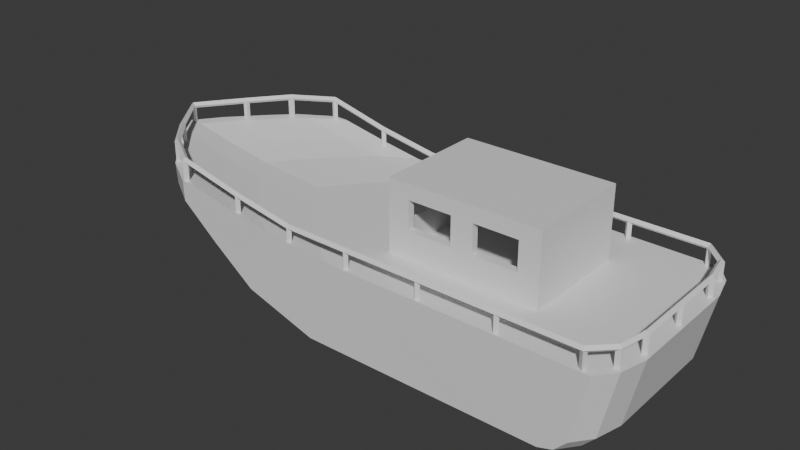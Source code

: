 # Source: Boat.blend  (saved by Blender 5.0.119; exported with 4.5.12 LTS)
import bpy
from mathutils import Matrix  # noqa: F401  (used for matrix-valued properties, if any)

bpy.ops.wm.read_factory_settings(use_empty=True)
scene = bpy.context.scene
scene.name = 'Scene'

# ---- collections
col_collection = bpy.data.collections.new('Collection'); scene.collection.children.link(col_collection)

# ---- materials (node trees are filled in below, after node groups)
mat_side = bpy.data.materials.new('Side')
mat_surface = bpy.data.materials.new('Surface')
mat_side2 = bpy.data.materials.new('Side2')
mat_hut = bpy.data.materials.new('Hut')
mat_windows = bpy.data.materials.new('Windows')

# ---- material node trees
mat_side.use_nodes = True; mat_side.node_tree.nodes.clear()
_N = mat_side.node_tree.nodes; _L = mat_side.node_tree.links
n0 = _N.new('ShaderNodeBsdfPrincipled'); n0.name = 'Principled BSDF'; n0.location = (-200, 100)
n1 = _N.new('ShaderNodeOutputMaterial'); n1.name = 'Material Output'; n1.location = (200, 100)
_L.new(n0.outputs[0], n1.inputs[0])
n1.is_active_output = True
mat_surface.use_nodes = True; mat_surface.node_tree.nodes.clear()
_N = mat_surface.node_tree.nodes; _L = mat_surface.node_tree.links
n0 = _N.new('ShaderNodeBsdfPrincipled'); n0.name = 'Principled BSDF'; n0.location = (-200, 100)
n1 = _N.new('ShaderNodeOutputMaterial'); n1.name = 'Material Output'; n1.location = (200, 100)
_L.new(n0.outputs[0], n1.inputs[0])
n1.is_active_output = True
mat_side2.use_nodes = True; mat_side2.node_tree.nodes.clear()
_N = mat_side2.node_tree.nodes; _L = mat_side2.node_tree.links
n0 = _N.new('ShaderNodeBsdfPrincipled'); n0.name = 'Principled BSDF'; n0.location = (-200, 100)
n1 = _N.new('ShaderNodeOutputMaterial'); n1.name = 'Material Output'; n1.location = (200, 100)
_L.new(n0.outputs[0], n1.inputs[0])
n1.is_active_output = True
mat_hut.use_nodes = True; mat_hut.node_tree.nodes.clear()
_N = mat_hut.node_tree.nodes; _L = mat_hut.node_tree.links
n0 = _N.new('ShaderNodeBsdfPrincipled'); n0.name = 'Principled BSDF'; n0.location = (-200, 100)
n1 = _N.new('ShaderNodeOutputMaterial'); n1.name = 'Material Output'; n1.location = (200, 100)
_L.new(n0.outputs[0], n1.inputs[0])
n1.is_active_output = True
mat_windows.use_nodes = True; mat_windows.node_tree.nodes.clear()
_N = mat_windows.node_tree.nodes; _L = mat_windows.node_tree.links
n0 = _N.new('ShaderNodeBsdfPrincipled'); n0.name = 'Principled BSDF'; n0.location = (-200, 100)
n1 = _N.new('ShaderNodeOutputMaterial'); n1.name = 'Material Output'; n1.location = (200, 100)
_L.new(n0.outputs[0], n1.inputs[0])
n1.is_active_output = True

# ---- world
world_world = bpy.data.worlds.new('World'); scene.world = world_world
world_world.use_nodes = True; world_world.node_tree.nodes.clear()
_N = world_world.node_tree.nodes; _L = world_world.node_tree.links
n0 = _N.new('ShaderNodeOutputWorld'); n0.name = 'World Output'; n0.location = (200, 100)
n1 = _N.new('ShaderNodeBackground'); n1.name = 'Background'; n1.location = (-200, 100)
n1.inputs[0].default_value = (0.05088, 0.05088, 0.05088, 1.0)
_L.new(n1.outputs[0], n0.inputs[0])
n0.is_active_output = True
world_world.color = (0.05088, 0.05088, 0.05088)
world_world.sun_shadow_jitter_overblur = 0.0

# ---- meshes
me_plane = bpy.data.meshes.new('Plane')
me_plane.from_pydata([(-1.153, -0.2226, -0.9498), (1.048, -0.2075, -0.9531), (1.048, 0.0, -0.9531), (-1.313, 0.0, -0.9498), (-1.751, -0.2226, -0.7621), (-1.912, 0.0, -0.7621), (-2.12, -0.2226, -0.4902), (-2.281, 0.0, -0.4902), (-2.429, -0.2226, -0.232), (-2.59, 0.0, -0.232), (-2.436, -0.2226, -0.06333), (-2.597, 0.0, -0.06333), (-2.319, -0.2226, -0.06678), (-2.48, 0.0, -0.06678), (-1.889, -0.2226, -0.1494), (-2.05, 0.0, -0.1494), (-1.531, -0.2226, -0.2079), (-1.692, 0.0, -0.2079), (-0.9391, -0.2226, -0.2561), (-1.1, 0.0, -0.2561), (2.088, -0.2075, -0.263), (2.088, 0.0, -0.263), (1.967, -0.2075, -0.8103), (1.967, 0.0, -0.8103), (1.871, -0.2075, -0.9135), (1.871, 0.0, -0.9135), (1.75, -0.2075, -0.9514), (1.75, 0.0, -0.9514), (-0.8958, -0.4971, -0.9498), (1.048, -0.4895, -0.9531), (-1.495, -0.4971, -0.7621), (-1.863, -0.4971, -0.4902), (-2.173, -0.4971, -0.232), (-2.183, -0.4972, -0.06333), (-2.063, -0.4971, -0.06678), (-1.632, -0.4971, -0.1494), (-1.274, -0.4971, -0.2079), (-0.6824, -0.4971, -0.2561), (2.088, -0.4895, -0.263), (1.967, -0.4895, -0.8103), (1.871, -0.4895, -0.9135), (1.75, -0.4895, -0.9514), (-0.7, -0.6858, -0.9498), (-1.299, -0.6858, -0.7621), (-1.667, -0.6858, -0.4902), (-1.977, -0.6858, -0.232), (-1.992, -0.6862, -0.06333), (-1.867, -0.6858, -0.06678), (-1.438, -0.6859, -0.1494), (-1.079, -0.6858, -0.2079), (-0.4866, -0.6858, -0.2561), (-0.3914, -0.8626, -0.9498), (-1.003, -0.8632, -0.7621), (-1.37, -0.8631, -0.4902), (-1.688, -0.8635, -0.232), (-1.694, -0.8634, -0.06333), (-1.578, -0.8635, -0.06678), (-1.148, -0.8635, -0.1494), (-0.7873, -0.8634, -0.2079), (-0.178, -0.8626, -0.2561), (0.9936, -0.7075, -0.9531), (2.033, -0.7075, -0.263), (1.913, -0.7075, -0.8103), (1.816, -0.7075, -0.9135), (1.696, -0.7075, -0.9514), (0.8789, -0.8566, -0.9531), (1.918, -0.8566, -0.263), (1.798, -0.8566, -0.8103), (1.701, -0.8566, -0.9135), (1.581, -0.8566, -0.9514), (0.04985, -0.8613, -0.4064), (-1.259, -0.8633, -0.3198), (2.056, -0.4895, -0.4064), (-0.8581, -0.8633, -0.3897), (1.887, -0.8566, -0.4064), (-0.2242, -0.8626, -0.4064), (2.001, -0.7075, -0.4064), (-0.7622, -0.8632, -0.4064), (-1.324, -0.8633, -0.3084), (2.056, 0.0, -0.4064), (2.056, -0.2075, -0.4064)], [], [(0, 3, 2, 1), (0, 4, 5, 3), (4, 6, 7, 5), (6, 8, 9, 7), (8, 10, 11, 9), (10, 12, 13, 11), (12, 14, 15, 13), (14, 16, 17, 15), (16, 18, 19, 17), (18, 20, 21, 19), (20, 80, 79, 21), (22, 24, 25, 23), (24, 26, 27, 25), (26, 1, 2, 27), (18, 37, 38, 20), (1, 29, 28, 0), (4, 30, 31, 6), (14, 35, 36, 16), (24, 40, 41, 26), (10, 33, 34, 12), (20, 38, 72, 80), (26, 41, 29, 1), (6, 31, 32, 8), (16, 36, 37, 18), (0, 28, 30, 4), (12, 34, 35, 14), (22, 39, 40, 24), (8, 32, 33, 10), (35, 48, 49, 36), (33, 46, 47, 34), (31, 44, 45, 32), (36, 49, 50, 37), (34, 47, 48, 35), (32, 45, 46, 33), (28, 42, 43, 30), (30, 43, 44, 31), (42, 51, 52, 43), (48, 57, 58, 49), (46, 55, 56, 47), (44, 53, 54, 45), (43, 52, 53, 44), (49, 58, 59, 50), (47, 56, 57, 48), (45, 54, 55, 46), (55, 54, 56), (29, 41, 64, 60), (40, 39, 62, 63), (38, 37, 50, 61), (41, 40, 63, 64), (53, 52, 73, 71), (59, 75, 70), (54, 78, 71, 57, 56), (52, 51, 75, 77, 73), (62, 67, 68, 63), (63, 68, 69, 64), (61, 66, 74, 76), (64, 69, 65, 60), (50, 59, 66, 61), (39, 72, 76, 62), (69, 70, 65), (68, 70, 69), (67, 70, 68), (67, 74, 70), (51, 42, 60, 65), (29, 60, 42, 28), (73, 77, 58), (74, 66, 59, 70), (76, 74, 67, 62), (71, 73, 58, 57), (71, 78, 54, 53), (76, 72, 38, 61), (70, 75, 51, 65), (58, 77, 75, 59), (79, 80, 22, 23), (80, 72, 39, 22)])
me_plane.polygons.foreach_set('material_index', [0, 0, 0, 0, 2, 1, 1, 1, 1, 1, 2, 0, 0, 0, 1, 0, 0, 1, 0, 1, 2, 0, 0, 1, 0, 1, 0, 2, 1, 1, 0, 1, 1, 2, 0, 0, 0, 1, 1, 0, 0, 1, 1, 2, 2, 0, 0, 1, 0, 0, 2, 2, 0, 0, 0, 2, 0, 1, 0, 0, 0, 0, 0, 0, 0, 2, 2, 0, 2, 0, 2, 0, 2, 0, 0])
_uv = me_plane.uv_layers.new(name='UVMap')
_uv.uv.foreach_set('vector', [0.03992, 0.6861, 9.319e-05, 0.7151, 9.311e-05, 0.2904, 0.03738, 0.2922, 0.03992, 0.6861, 0.04826, 0.7959, 0.009443, 0.8253, 9.319e-05, 0.7151, 0.04826, 0.7959, 0.06275, 0.8755, 0.02296, 0.9043, 0.009443, 0.8253, 0.06275, 0.8755, 0.07484, 0.9462, 0.03461, 0.9749, 0.02296, 0.9043, 0.07484, 0.9462, 0.09275, 0.9706, 0.05161, 0.9999, 0.03461, 0.9749, 0.3299, 0.01951, 0.3345, 0.04041, 0.289, 0.0207, 0.2841, 9.313e-05, 0.3345, 0.04041, 0.3482, 0.1176, 0.3037, 0.09698, 0.289, 0.0207, 0.3482, 0.1176, 0.3561, 0.1812, 0.3135, 0.1581, 0.3037, 0.09698, 0.3561, 0.1812, 0.3581, 0.2861, 0.3193, 0.2559, 0.3135, 0.1581, 0.3581, 0.2861, 0.3214, 0.828, 0.2841, 0.8253, 0.3193, 0.2559, 0.1536, 0.02314, 0.1357, 0.04424, 0.1047, 0.0222, 0.1228, 9.31e-05, 0.08558, 0.1037, 0.06996, 0.1288, 0.03596, 0.1143, 0.05372, 0.08449, 0.06996, 0.1288, 0.05861, 0.1533, 0.02277, 0.1443, 0.03596, 0.1143, 0.05861, 0.1533, 0.03738, 0.2922, 9.311e-05, 0.2904, 0.02277, 0.1443, 0.3581, 0.2861, 0.4051, 0.3342, 0.3721, 0.8317, 0.3214, 0.828, 0.03738, 0.2922, 0.08834, 0.2965, 0.08893, 0.6406, 0.03992, 0.6861, 0.04826, 0.7959, 0.09662, 0.7502, 0.1127, 0.8298, 0.06275, 0.8755, 0.3482, 0.1176, 0.4034, 0.1579, 0.4076, 0.2246, 0.3561, 0.1812, 0.06996, 0.1288, 0.1148, 0.1477, 0.1039, 0.1685, 0.05861, 0.1533, 0.3299, 0.01951, 0.3887, 0.05613, 0.3929, 0.0779, 0.3345, 0.04041, 0.1536, 0.02314, 0.1991, 0.0539, 0.1823, 0.07397, 0.1357, 0.04424, 0.05861, 0.1533, 0.1039, 0.1685, 0.08834, 0.2965, 0.03738, 0.2922, 0.06275, 0.8755, 0.1127, 0.8298, 0.1266, 0.9012, 0.07484, 0.9462, 0.3561, 0.1812, 0.4076, 0.2246, 0.4051, 0.3342, 0.3581, 0.2861, 0.03992, 0.6861, 0.08893, 0.6406, 0.09662, 0.7502, 0.04826, 0.7959, 0.3345, 0.04041, 0.3929, 0.0779, 0.4034, 0.1579, 0.3482, 0.1176, 0.08558, 0.1037, 0.1297, 0.1264, 0.1148, 0.1477, 0.06996, 0.1288, 0.07484, 0.9462, 0.1266, 0.9012, 0.1462, 0.9245, 0.09275, 0.9706, 0.4034, 0.1579, 0.4404, 0.1913, 0.4417, 0.2603, 0.4076, 0.2246, 0.3887, 0.05613, 0.4291, 0.0863, 0.4325, 0.1095, 0.3929, 0.0779, 0.1127, 0.8298, 0.1471, 0.7943, 0.1619, 0.8656, 0.1266, 0.9012, 0.4076, 0.2246, 0.4417, 0.2603, 0.4371, 0.3713, 0.4051, 0.3342, 0.3929, 0.0779, 0.4325, 0.1095, 0.4404, 0.1913, 0.4034, 0.1579, 0.1266, 0.9012, 0.1619, 0.8656, 0.1832, 0.8873, 0.1462, 0.9245, 0.08893, 0.6406, 0.1227, 0.6065, 0.13, 0.7153, 0.09662, 0.7502, 0.09662, 0.7502, 0.13, 0.7153, 0.1471, 0.7943, 0.1127, 0.8298, 0.1227, 0.6065, 0.1548, 0.5533, 0.1626, 0.664, 0.13, 0.7153, 0.4404, 0.1913, 0.4751, 0.2452, 0.4722, 0.316, 0.4417, 0.2603, 0.4291, 0.0863, 0.4687, 0.138, 0.4717, 0.1596, 0.4325, 0.1095, 0.1471, 0.7943, 0.1835, 0.742, 0.1996, 0.8149, 0.1619, 0.8656, 0.13, 0.7153, 0.1626, 0.664, 0.1835, 0.742, 0.1471, 0.7943, 0.4417, 0.2603, 0.4722, 0.316, 0.4654, 0.4292, 0.4371, 0.3713, 0.4325, 0.1095, 0.4717, 0.1596, 0.4751, 0.2452, 0.4404, 0.1913, 0.1619, 0.8656, 0.1996, 0.8149, 0.2242, 0.8325, 0.1832, 0.8873, 0.2242, 0.8325, 0.1996, 0.8149, 0.2354, 0.8112, 0.08834, 0.2965, 0.1039, 0.1685, 0.1357, 0.1873, 0.1277, 0.3096, 0.1148, 0.1477, 0.1297, 0.1264, 0.1601, 0.1487, 0.1451, 0.1679, 0.3721, 0.8317, 0.4051, 0.3342, 0.4371, 0.3713, 0.4119, 0.8248, 0.1039, 0.1685, 0.1148, 0.1477, 0.1451, 0.1679, 0.1357, 0.1873, 0.1835, 0.742, 0.1626, 0.664, 0.2344, 0.6561, 0.2203, 0.7339, 0.2839, 0.5247, 0.2547, 0.5326, 0.2559, 0.4819, 0.1996, 0.8149, 0.2171, 0.7465, 0.2203, 0.7339, 0.2568, 0.7257, 0.2354, 0.8112, 0.1626, 0.664, 0.1548, 0.5533, 0.2547, 0.5326, 0.2363, 0.6374, 0.2344, 0.6561, 0.1601, 0.1487, 0.1773, 0.1721, 0.1614, 0.19, 0.1451, 0.1679, 0.1451, 0.1679, 0.1614, 0.19, 0.156, 0.2109, 0.1357, 0.1873, 0.2375, 0.08789, 0.2685, 0.1323, 0.2434, 0.1414, 0.2185, 0.1056, 0.1357, 0.1873, 0.156, 0.2109, 0.1551, 0.3318, 0.1277, 0.3096, 0.4371, 0.3713, 0.4654, 0.4292, 0.4401, 0.8061, 0.4119, 0.8248, 0.1297, 0.1264, 0.1823, 0.07397, 0.2185, 0.1056, 0.1601, 0.1487, 0.156, 0.2109, 0.2559, 0.4819, 0.1551, 0.3318, 0.1614, 0.19, 0.2559, 0.4819, 0.156, 0.2109, 0.1773, 0.1721, 0.2559, 0.4819, 0.1614, 0.19, 0.1773, 0.1721, 0.2434, 0.1414, 0.2559, 0.4819, 0.1548, 0.5533, 0.1227, 0.6065, 0.1277, 0.3096, 0.1551, 0.3318, 0.08834, 0.2965, 0.1277, 0.3096, 0.1227, 0.6065, 0.08893, 0.6406, 0.2344, 0.6561, 0.2363, 0.6374, 0.2702, 0.6511, 0.2434, 0.1414, 0.2685, 0.1323, 0.2839, 0.5247, 0.2559, 0.4819, 0.2185, 0.1056, 0.2434, 0.1414, 0.1773, 0.1721, 0.1601, 0.1487, 0.2203, 0.7339, 0.2344, 0.6561, 0.2702, 0.6511, 0.2568, 0.7257, 0.2203, 0.7339, 0.2171, 0.7465, 0.1996, 0.8149, 0.1835, 0.742, 0.2185, 0.1056, 0.1823, 0.07397, 0.1991, 0.0539, 0.2375, 0.08789, 0.2559, 0.4819, 0.2547, 0.5326, 0.1548, 0.5533, 0.1551, 0.3318, 0.2702, 0.6511, 0.2363, 0.6374, 0.2547, 0.5326, 0.2839, 0.5247, 0.1047, 0.0222, 0.1357, 0.04424, 0.08558, 0.1037, 0.05372, 0.08449, 0.1357, 0.04424, 0.1823, 0.07397, 0.1297, 0.1264, 0.08558, 0.1037])
me_plane.materials.append(mat_side)
me_plane.materials.append(mat_surface)
me_plane.materials.append(mat_side2)
me_plane.update()
me_cube_001 = bpy.data.meshes.new('Cube.001')
me_cube_001.from_pydata([(-0.05192, -0.8277, -0.296), (-0.05192, -0.8277, -0.1191), (-0.5956, -0.8277, -0.1161), (-1.121, -0.8277, -0.02443), (-1.675, -0.8347, 0.1037), (-2.273, -0.3547, 0.09018), (-2.555, -0.0002446, 0.08315), (-0.5956, -0.8277, -0.2929), (-1.121, -0.8277, -0.2119), (-1.675, -0.8347, -0.0919), (-2.273, -0.3547, -0.1054), (-2.555, -0.0002446, -0.0937), (-2.004, -0.6309, 0.1063), (-2.004, -0.6309, -0.0893), (1.839, -0.8277, -0.296), (1.839, -0.8277, -0.1191), (1.209, -0.8277, -0.1191), (0.5785, -0.8277, -0.1191), (0.5785, -0.8277, -0.296), (1.209, -0.8277, -0.296), (1.991, -0.6747, -0.296), (1.991, -0.6747, -0.1191), (2.037, -0.4376, -0.296), (2.037, -0.4376, -0.1191), (2.037, 0.0, -0.296), (2.037, 0.0, -0.1191)], [], [(12, 13, 9, 4), (3, 8, 7, 2), (6, 11, 10, 5), (4, 9, 8, 3), (2, 7, 0, 1), (5, 10, 13, 12), (16, 19, 14, 15), (1, 0, 18, 17), (17, 18, 19, 16), (15, 14, 20, 21), (21, 20, 22, 23), (23, 22, 24, 25)])
_uv = me_cube_001.uv_layers.new(name='UVMap')
_uv.uv.foreach_set('vector', [0.0, 0.0, 0.0, 0.0, 0.0, 0.0, 0.0, 0.0, 0.0, 0.0, 0.0, 0.0, 0.0, 0.0, 0.0, 0.0, 0.0, 0.0, 0.0, 0.0, 0.0, 0.0, 0.0, 0.0, 0.0, 0.0, 0.0, 0.0, 0.0, 0.0, 0.0, 0.0, 0.0, 0.0, 0.0, 0.0, 0.0, 0.0, 0.0, 0.0, 0.0, 0.0, 0.0, 0.0, 0.0, 0.0, 0.0, 0.0, 0.0, 0.0, 0.0, 0.0, 0.0, 0.0, 0.0, 0.0, 0.0, 0.0, 0.0, 0.0, 0.0, 0.0, 0.0, 0.0, 0.0, 0.0, 0.0, 0.0, 0.0, 0.0, 0.0, 0.0, 0.0, 0.0, 0.0, 0.0, 0.0, 0.0, 0.0, 0.0, 0.0, 0.0, 0.0, 0.0, 0.0, 0.0, 0.0, 0.0, 0.0, 0.0, 0.0, 0.0, 0.0, 0.0, 0.0, 0.0])
me_cube_001.update()
me_cube = bpy.data.meshes.new('Cube')
me_cube.from_pydata([(0.02307, -0.4502, -0.5327), (0.02307, -0.4502, 0.3262), (0.02307, 0.0, -0.5327), (0.02307, 0.0, 0.3262), (1.272, -0.4502, -0.5327), (1.272, -0.4502, 0.3262), (1.272, 0.0, -0.5327), (1.272, 0.0, 0.3262), (0.6473, -0.4502, 0.3262), (0.6473, -0.4502, -0.5327), (0.09185, 0.0, -0.5327), (0.09185, -0.3906, -0.5327), (1.203, -0.3906, -0.5327), (1.203, 0.0, -0.5327), (0.6473, -0.3906, -0.5327), (0.09185, 0.0, 0.2524), (0.09185, -0.3906, 0.2524), (1.203, -0.3906, 0.2524), (1.203, 0.0, 0.2524), (0.6473, -0.3906, 0.2524), (0.5591, -0.4502, -0.03329), (0.5591, -0.4502, 0.2025), (0.195, -0.4502, -0.03329), (0.195, -0.4502, 0.2025), (0.195, -0.3906, -0.03329), (0.195, -0.3906, 0.2025), (0.5591, -0.3906, -0.03329), (0.5591, -0.3906, 0.2025), (1.103, -0.4502, -0.03329), (1.103, -0.4502, 0.2025), (0.7385, -0.4502, -0.03329), (0.7385, -0.4502, 0.2025), (0.7385, -0.3906, -0.03329), (0.7385, -0.3906, 0.2025), (1.103, -0.3906, -0.03329), (1.103, -0.3906, 0.2025), (0.02307, -0.3775, -0.03329), (0.02307, -0.3775, 0.2025), (0.02307, -0.01335, -0.03329), (0.02307, -0.01335, 0.2025), (0.09185, -0.01335, -0.03329), (0.09185, -0.01335, 0.2025), (0.09185, -0.3775, -0.03329), (0.09185, -0.3775, 0.2025)], [], [(37, 1, 3, 39), (3, 2, 0, 1, 37, 36, 38, 39), (6, 7, 5, 4), (8, 5, 7, 3, 1), (31, 8, 9, 4, 5, 29, 28, 30), (29, 5, 8, 31), (21, 8, 1, 23), (22, 23, 1, 0, 9, 8, 21, 20), (6, 4, 12, 13), (41, 15, 16, 43), (16, 11, 10, 15, 41, 40, 42, 43), (4, 9, 14, 12), (0, 2, 10, 11), (9, 0, 11, 14), (19, 16, 15, 18, 17), (26, 27, 19, 14, 11, 16, 25, 24), (16, 19, 27, 25), (13, 12, 17, 18), (35, 17, 12, 14, 19, 33, 32, 34), (33, 19, 17, 35), (25, 23, 22, 24), (26, 20, 21, 27), (24, 22, 20, 26), (21, 23, 25, 27), (33, 31, 30, 32), (34, 28, 29, 35), (32, 30, 28, 34), (29, 31, 33, 35), (42, 36, 37, 43), (39, 38, 40, 41), (38, 36, 42, 40), (39, 41, 43, 37)])
_uv = me_cube.uv_layers.new(name='UVMap')
_uv.uv.foreach_set('vector', [0.3513, 0.2833, 0.2522, 0.225, 0.2522, 0.5856, 0.3513, 0.5749, 0.2522, 0.5856, 0.9403, 0.5856, 0.9403, 0.225, 0.2522, 0.225, 0.3513, 0.2833, 0.5402, 0.2833, 0.5402, 0.5749, 0.3513, 0.5749, 0.9403, 0.5856, 0.2522, 0.5856, 0.2522, 0.225, 0.9403, 0.225, 0.5966, 0.4108, 0.5966, 0.9108, 0.236, 0.9108, 0.236, -0.0892, 0.5966, -0.0892, 0.3513, 0.4839, 0.2522, 0.4108, 0.9403, 0.4108, 0.9403, 0.9108, 0.2522, 0.9108, 0.3513, 0.7755, 0.5402, 0.7755, 0.5402, 0.4839, 0.3513, 0.7755, 0.2522, 0.9108, 0.2522, 0.4108, 0.3513, 0.4839, 0.3513, 0.3402, 0.2522, 0.4108, 0.2522, -0.0892, 0.3513, 0.04849, 0.5402, 0.04849, 0.3513, 0.04849, 0.2522, -0.0892, 0.9403, -0.0892, 0.9403, 0.4108, 0.2522, 0.4108, 0.3513, 0.3402, 0.5402, 0.3402, 0.236, 0.9108, 0.5966, 0.9108, 0.5488, 0.8557, 0.236, 0.8557, 0.3513, 0.5749, 0.3114, 0.5856, 0.3114, 0.2728, 0.3513, 0.2833, 0.3114, 0.2728, 0.9403, 0.2728, 0.9403, 0.5856, 0.3114, 0.5856, 0.3513, 0.5749, 0.5402, 0.5749, 0.5402, 0.2833, 0.3513, 0.2833, 0.5966, 0.9108, 0.5966, 0.4108, 0.5488, 0.4108, 0.5488, 0.8557, 0.5966, -0.0892, 0.236, -0.0892, 0.236, -0.03411, 0.5488, -0.03411, 0.5966, 0.4108, 0.5966, -0.0892, 0.5488, -0.03411, 0.5488, 0.4108, 0.5488, 0.4108, 0.5488, -0.03411, 0.236, -0.03411, 0.236, 0.8557, 0.5488, 0.8557, 0.5402, 0.3402, 0.3513, 0.3402, 0.3114, 0.4108, 0.9403, 0.4108, 0.9403, -0.03411, 0.3114, -0.03411, 0.3513, 0.04849, 0.5402, 0.04849, 0.3114, -0.03411, 0.3114, 0.4108, 0.3513, 0.3402, 0.3513, 0.04849, 0.9403, 0.5856, 0.9403, 0.2728, 0.3114, 0.2728, 0.3114, 0.5856, 0.3513, 0.7755, 0.3114, 0.8557, 0.9403, 0.8557, 0.9403, 0.4108, 0.3114, 0.4108, 0.3513, 0.4839, 0.5402, 0.4839, 0.5402, 0.7755, 0.3513, 0.4839, 0.3114, 0.4108, 0.3114, 0.8557, 0.3513, 0.7755, 0.3513, 0.2728, 0.3513, 0.225, 0.5402, 0.225, 0.5402, 0.2728, 0.5402, 0.2728, 0.5402, 0.225, 0.3513, 0.225, 0.3513, 0.2728, 0.5488, 0.04849, 0.5966, 0.04849, 0.5966, 0.3402, 0.5488, 0.3402, 0.5966, 0.3402, 0.5966, 0.04849, 0.5488, 0.04849, 0.5488, 0.3402, 0.3513, 0.2728, 0.3513, 0.225, 0.5402, 0.225, 0.5402, 0.2728, 0.5402, 0.2728, 0.5402, 0.225, 0.3513, 0.225, 0.3513, 0.2728, 0.5488, 0.4839, 0.5966, 0.4839, 0.5966, 0.7755, 0.5488, 0.7755, 0.5966, 0.7755, 0.5966, 0.4839, 0.5488, 0.4839, 0.5488, 0.7755, 0.5402, -0.03411, 0.5402, -0.0892, 0.3513, -0.0892, 0.3513, -0.03411, 0.3513, -0.0892, 0.5402, -0.0892, 0.5402, -0.03411, 0.3513, -0.03411, 0.2467, -0.0892, 0.5383, -0.0892, 0.5383, -0.03411, 0.2467, -0.03411, 0.2467, -0.0892, 0.2467, -0.03411, 0.5383, -0.03411, 0.5383, -0.0892])
me_cube.materials.append(mat_hut)
me_cube.materials.append(mat_windows)
me_cube.update()

# ---- objects
ob_boat_col = bpy.data.objects.new('Boat-col', me_plane)
ob_empty = bpy.data.objects.new('Empty', None)
ob_cube_col = bpy.data.objects.new('Cube-col', me_cube_001)
ob_hut_col = bpy.data.objects.new('Hut-col', me_cube)

# ---- transforms, parenting, visibility, modifiers, constraints
ob_boat_col.location = (0.0, 0.0, 0.0)
_m = ob_boat_col.modifiers.new('Mirror', 'MIRROR')
_m.use_axis = (False, True, False)
_m.use_clip = True
ob_empty.location = (0.0, 0.0, 0.0)
ob_empty.rotation_euler = (1.571, -0.0, -0.0)
ob_empty.empty_display_type = 'IMAGE'
ob_empty.empty_display_size = 5.0
ob_cube_col.location = (0.0, 0.0, 0.0)
_m = ob_cube_col.modifiers.new('Mirror', 'MIRROR')
_m.use_axis = (False, True, False)
_m.use_clip = True
_m = ob_cube_col.modifiers.new('Wireframe', 'WIREFRAME')
_m.thickness = 0.05
_m.use_boundary = True
ob_hut_col.location = (0.0, 0.0, 0.0)
_m = ob_hut_col.modifiers.new('Mirror', 'MIRROR')
_m.use_axis = (False, True, False)
_m.use_clip = True

# ---- collection membership
col_collection.objects.link(ob_boat_col)
col_collection.objects.link(ob_empty)
col_collection.objects.link(ob_cube_col)
col_collection.objects.link(ob_hut_col)

# ---- scene / render settings (as saved in the file)
scene.frame_start = 1; scene.frame_end = 250; scene.frame_set(1)
scene.render.engine = 'BLENDER_EEVEE_NEXT'
scene.render.bake_bias = 0.0
scene.render.bake_samples = 0
scene.cycles.sampling_pattern = 'TABULATED_SOBOL'
scene.eevee.use_volume_custom_range = False
bpy.context.view_layer.update()

# ---- added for rendering (the .blend has no active camera and no usable light): camera, sun
cam_auto = bpy.data.cameras.new('AutoCamera')
cam_auto.lens = 50.0
cam_auto.sensor_width = 36.0
cam_auto.clip_end = 1000.0
ob_auto_camera = bpy.data.objects.new('AutoCamera', cam_auto)
scene.collection.objects.link(ob_auto_camera)
ob_auto_camera.location = (4.51406, -5.72275, 3.50172)
ob_auto_camera.rotation_euler = (1.09748, -7.21219e-08, 0.694738)
scene.camera = ob_auto_camera
light_auto_sun = bpy.data.lights.new('AutoSun', 'SUN')
light_auto_sun.energy = 3.0
light_auto_sun.angle = 0.0523599
ob_auto_sun = bpy.data.objects.new('AutoSun', light_auto_sun)
scene.collection.objects.link(ob_auto_sun)
ob_auto_sun.rotation_euler = (0.872665, 0.174533, 0.523599)
bpy.context.view_layer.update()
